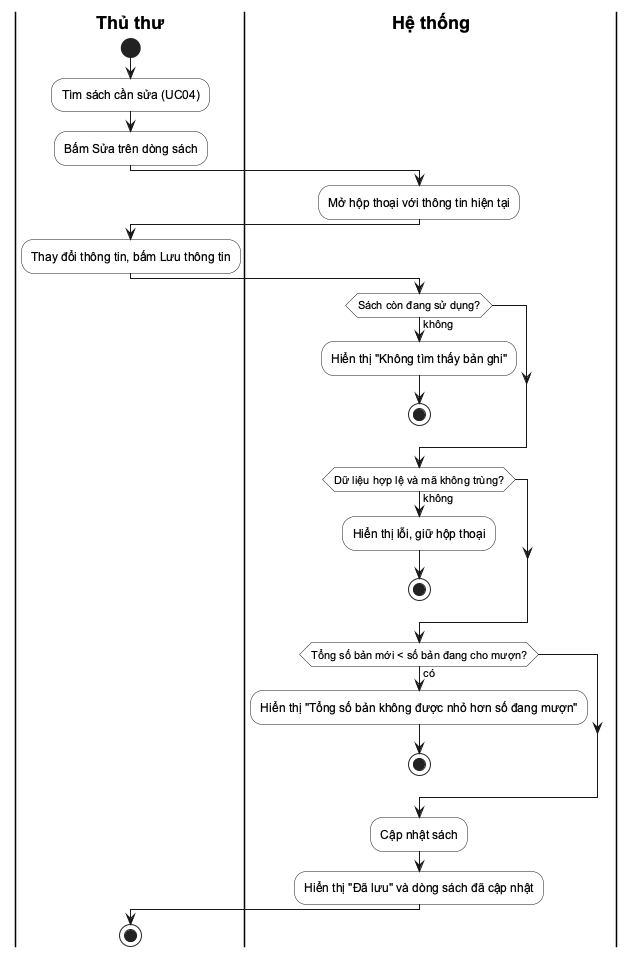

The diagram above was rendered by PlantUML. Its source (embedded in the PNG):
@startuml
skinparam defaultFontName Arial
skinparam shadowing false
skinparam ActivityBackgroundColor #FFFFFF
skinparam SwimlaneTitleFontStyle bold
|Thủ thư|
start
:Tìm sách cần sửa (UC04);
:Bấm Sửa trên dòng sách;
|Hệ thống|
:Mở hộp thoại với thông tin hiện tại;
|Thủ thư|
:Thay đổi thông tin, bấm Lưu thông tin;
|Hệ thống|
if (Sách còn đang sử dụng?) then (không)
  :Hiển thị "Không tìm thấy bản ghi";
  stop
endif
if (Dữ liệu hợp lệ và mã không trùng?) then (không)
  :Hiển thị lỗi, giữ hộp thoại;
  stop
endif
if (Tổng số bản mới < số bản đang cho mượn?) then (có)
  :Hiển thị "Tổng số bản không được nhỏ hơn số đang mượn";
  stop
endif
:Cập nhật sách;
:Hiển thị "Đã lưu" và dòng sách đã cập nhật;
|Thủ thư|
stop
@enduml